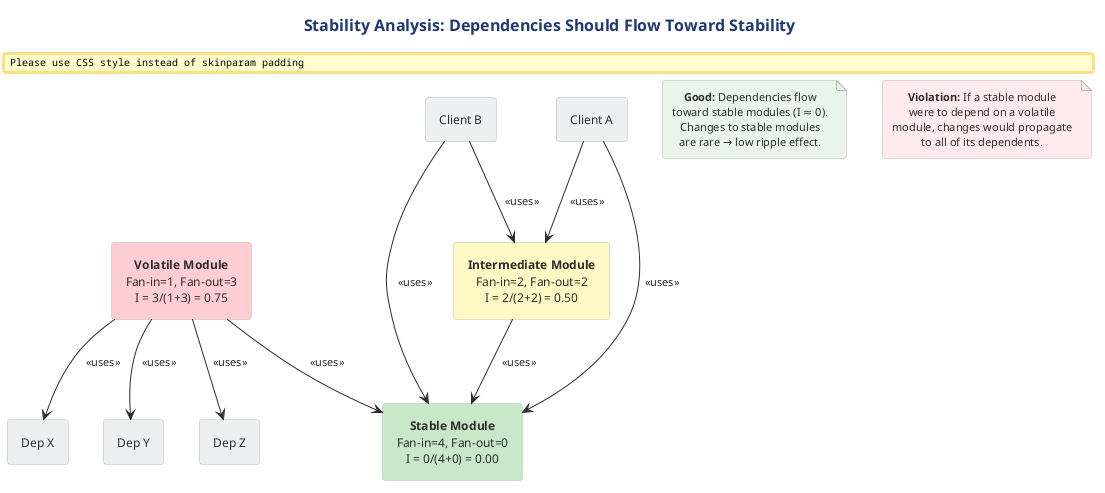

The diagram above was rendered by PlantUML. Its source (embedded in the PNG):
@startuml

skinparam RectangleBorderColor #2C3E50
!include ../../../../../../tooling/styles/plantuml/structural/component-diagram-style.iuml

skinparam RectangleFontSize 12

title Stability Analysis: Dependencies Should Flow Toward Stability

rectangle "**Volatile Module**\nFan-in=1, Fan-out=3\nI = 3/(1+3) = 0.75" as VM #FFCDD2
rectangle "**Intermediate Module**\nFan-in=2, Fan-out=2\nI = 2/(2+2) = 0.50" as IM #FFF9C4
rectangle "**Stable Module**\nFan-in=4, Fan-out=0\nI = 0/(4+0) = 0.00" as SM #C8E6C9

rectangle "Client A" as CA #ECEFF1
rectangle "Client B" as CB #ECEFF1

rectangle "Dep X" as DX #ECEFF1
rectangle "Dep Y" as DY #ECEFF1
rectangle "Dep Z" as DZ #ECEFF1

CA -down-> IM : <<uses>>
CB -down-> IM : <<uses>>
VM -down-> DX : <<uses>>
VM -down-> DY : <<uses>>
VM -down-> DZ : <<uses>>
IM -down-> SM : <<uses>>
VM -down-> SM : <<uses>>
CA -down-> SM : <<uses>>
CB -down-> SM : <<uses>>

note as GOOD #E8F5E9
  **Good:** Dependencies flow
  toward stable modules (I ≈ 0).
  Changes to stable modules
  are rare → low ripple effect.
end note

note as BAD #FFEBEE
  **Violation:** If a stable module
  were to depend on a volatile
  module, changes would propagate
  to all of its dependents.
end note
@enduml